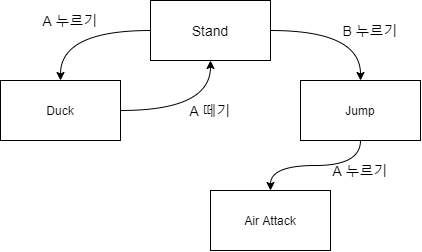

The diagram above was exported from draw.io. Its source (the exported page's mxGraphModel, read from the mxfile embedded in the PNG):
<mxGraphModel dx="1307" dy="807" grid="1" gridSize="10" guides="1" tooltips="1" connect="1" arrows="1" fold="1" page="1" pageScale="1" pageWidth="400" pageHeight="400" math="0" shadow="0">
  <root>
    <mxCell id="0" />
    <mxCell id="1" parent="0" />
    <mxCell id="gLJVoO3lFcqZv5DlzL5V-5" style="edgeStyle=orthogonalEdgeStyle;rounded=0;orthogonalLoop=1;jettySize=auto;html=1;entryX=0.5;entryY=0;entryDx=0;entryDy=0;fontSize=14;elbow=vertical;curved=1;" edge="1" parent="1" source="gLJVoO3lFcqZv5DlzL5V-1" target="gLJVoO3lFcqZv5DlzL5V-2">
      <mxGeometry relative="1" as="geometry" />
    </mxCell>
    <mxCell id="gLJVoO3lFcqZv5DlzL5V-6" style="edgeStyle=orthogonalEdgeStyle;curved=1;rounded=0;orthogonalLoop=1;jettySize=auto;html=1;entryX=0.5;entryY=0;entryDx=0;entryDy=0;fontSize=14;" edge="1" parent="1" source="gLJVoO3lFcqZv5DlzL5V-1" target="gLJVoO3lFcqZv5DlzL5V-3">
      <mxGeometry relative="1" as="geometry" />
    </mxCell>
    <mxCell id="gLJVoO3lFcqZv5DlzL5V-1" value="Stand" style="rounded=0;whiteSpace=wrap;html=1;fontSize=14;" vertex="1" parent="1">
      <mxGeometry x="140" y="50" width="120" height="60" as="geometry" />
    </mxCell>
    <mxCell id="gLJVoO3lFcqZv5DlzL5V-8" style="edgeStyle=orthogonalEdgeStyle;curved=1;rounded=0;orthogonalLoop=1;jettySize=auto;html=1;entryX=0.5;entryY=1;entryDx=0;entryDy=0;fontSize=14;" edge="1" parent="1" source="gLJVoO3lFcqZv5DlzL5V-2" target="gLJVoO3lFcqZv5DlzL5V-1">
      <mxGeometry relative="1" as="geometry" />
    </mxCell>
    <mxCell id="gLJVoO3lFcqZv5DlzL5V-2" value="Duck" style="rounded=0;whiteSpace=wrap;html=1;" vertex="1" parent="1">
      <mxGeometry x="-10" y="130" width="120" height="60" as="geometry" />
    </mxCell>
    <mxCell id="gLJVoO3lFcqZv5DlzL5V-7" style="edgeStyle=orthogonalEdgeStyle;curved=1;rounded=0;orthogonalLoop=1;jettySize=auto;html=1;fontSize=14;" edge="1" parent="1" source="gLJVoO3lFcqZv5DlzL5V-3" target="gLJVoO3lFcqZv5DlzL5V-4">
      <mxGeometry relative="1" as="geometry" />
    </mxCell>
    <mxCell id="gLJVoO3lFcqZv5DlzL5V-3" value="Jump" style="rounded=0;whiteSpace=wrap;html=1;" vertex="1" parent="1">
      <mxGeometry x="290" y="130" width="120" height="60" as="geometry" />
    </mxCell>
    <mxCell id="gLJVoO3lFcqZv5DlzL5V-4" value="Air Attack" style="rounded=0;whiteSpace=wrap;html=1;" vertex="1" parent="1">
      <mxGeometry x="200" y="240" width="120" height="60" as="geometry" />
    </mxCell>
    <mxCell id="gLJVoO3lFcqZv5DlzL5V-9" value="A 누르기" style="text;html=1;strokeColor=none;fillColor=none;align=center;verticalAlign=middle;whiteSpace=wrap;rounded=0;fontSize=14;" vertex="1" parent="1">
      <mxGeometry x="30" y="60" width="60" height="20" as="geometry" />
    </mxCell>
    <mxCell id="gLJVoO3lFcqZv5DlzL5V-10" value="A 떼기" style="text;html=1;strokeColor=none;fillColor=none;align=center;verticalAlign=middle;whiteSpace=wrap;rounded=0;fontSize=14;" vertex="1" parent="1">
      <mxGeometry x="170" y="150" width="60" height="20" as="geometry" />
    </mxCell>
    <mxCell id="gLJVoO3lFcqZv5DlzL5V-11" value="B 누르기" style="text;html=1;strokeColor=none;fillColor=none;align=center;verticalAlign=middle;whiteSpace=wrap;rounded=0;fontSize=14;" vertex="1" parent="1">
      <mxGeometry x="330" y="70" width="60" height="20" as="geometry" />
    </mxCell>
    <mxCell id="gLJVoO3lFcqZv5DlzL5V-12" value="A 누르기" style="text;html=1;strokeColor=none;fillColor=none;align=center;verticalAlign=middle;whiteSpace=wrap;rounded=0;fontSize=14;" vertex="1" parent="1">
      <mxGeometry x="320" y="210" width="60" height="20" as="geometry" />
    </mxCell>
  </root>
</mxGraphModel>